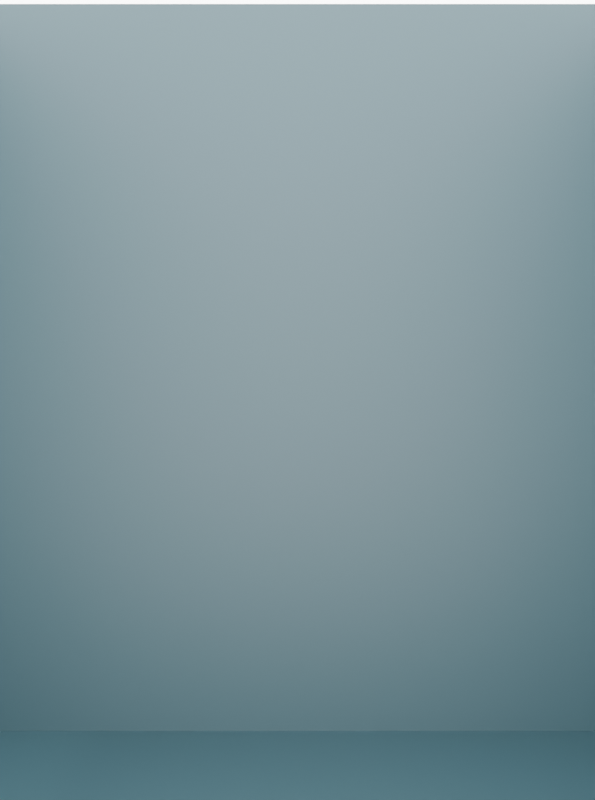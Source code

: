 # Source: pack_style18.blend  (saved by Blender 5.0.119; exported with 4.5.12 LTS)
import bpy
from mathutils import Matrix  # noqa: F401  (used for matrix-valued properties, if any)

bpy.ops.wm.read_factory_settings(use_empty=True)
scene = bpy.context.scene
scene.name = 'Scene'

# ---- collections
col_cam___light = bpy.data.collections.new('Cam & Light'); scene.collection.children.link(col_cam___light)

# ---- materials (node trees are filled in below, after node groups)
mat_material = bpy.data.materials.new('Material')
mat_material.use_backface_culling_lightprobe_volume = False

# ---- material node trees
mat_material.use_nodes = True; mat_material.node_tree.nodes.clear()
_N = mat_material.node_tree.nodes; _L = mat_material.node_tree.links
n0 = _N.new('ShaderNodeBsdfPrincipled'); n0.name = 'Principled BSDF'; n0.location = (10, 300)
n0.distribution = 'GGX'
n0.subsurface_method = 'RANDOM_WALK_SKIN'
n0.inputs[0].default_value = (0.01575, 0.04444, 0.05496, 1.0)
n0.inputs[3].default_value = 1.45
n0.inputs[27].default_value = (0.0, 0.0, 0.0, 1.0)
n0.inputs[28].default_value = 1.0
n1 = _N.new('ShaderNodeOutputMaterial'); n1.name = 'Material Output'; n1.location = (300, 300)
_L.new(n0.outputs[0], n1.inputs[0])
n1.is_active_output = True

# ---- world
world_world = bpy.data.worlds.new('World'); scene.world = world_world
world_world.use_nodes = True; world_world.node_tree.nodes.clear()
_N = world_world.node_tree.nodes; _L = world_world.node_tree.links
n0 = _N.new('ShaderNodeOutputWorld'); n0.name = 'World Output'; n0.location = (300, 300)
n1 = _N.new('ShaderNodeBackground'); n1.name = 'Background'; n1.location = (10, 300)
n1.inputs[0].default_value = (1.0, 1.0, 1.0, 1.0)
n1.inputs[1].default_value = 10.0
_L.new(n1.outputs[0], n0.inputs[0])
n0.is_active_output = True
world_world.color = (0.05088, 0.05088, 0.05088)
world_world.sun_shadow_jitter_overblur = 0.0

# ---- cameras
cam_camera = bpy.data.cameras.new('Camera')
cam_camera.clip_end = 100.0
cam_camera.ortho_scale = 7.314

# ---- lights
light_light = bpy.data.lights.new('Light', 'POINT')
light_light.transmission_factor = 0.0
light_light.energy = 1000.0
light_light.shadow_soft_size = 0.1
light_light.shadow_maximum_resolution = 0.006
light_light.use_absolute_resolution = True

# ---- meshes
me_cube = bpy.data.meshes.new('Cube')
me_cube.from_pydata([(-1.0, -1.0, -1.0), (-1.0, -1.0, 1.0), (-1.0, 1.0, -1.0), (-1.0, 1.0, 1.0), (1.0, -1.0, -1.0), (1.0, -1.0, 1.0), (1.0, 1.0, -1.0), (1.0, 1.0, 1.0)], [], [(0, 1, 3, 2), (2, 3, 7, 6), (6, 7, 5, 4), (2, 6, 4, 0)])
_uv = me_cube.uv_layers.new(name='UVMap')
_uv.uv.foreach_set('vector', [0.375, 0.0, 0.625, 0.0, 0.625, 0.25, 0.375, 0.25, 0.375, 0.25, 0.625, 0.25, 0.625, 0.5, 0.375, 0.5, 0.375, 0.5, 0.625, 0.5, 0.625, 0.75, 0.375, 0.75, 0.125, 0.5, 0.375, 0.5, 0.375, 0.75, 0.125, 0.75])
me_cube.materials.append(mat_material)
me_cube.use_remesh_fix_poles = True
me_cube.use_remesh_preserve_attributes = False
me_cube.update()

# ---- objects
ob_light = bpy.data.objects.new('Light', light_light)
ob_camera = bpy.data.objects.new('Camera', cam_camera)
ob_cube = bpy.data.objects.new('Cube', me_cube)

# ---- transforms, parenting, visibility, modifiers, constraints
ob_light.location = (4.076, 1.005, 5.904)
ob_light.rotation_euler = (0.6503, 0.05522, 1.866)
ob_light.lock_rotations_4d = False
ob_light.empty_display_type = 'ARROWS'
ob_light.color = (0.0, 0.0, 0.0, 0.0)
ob_light.lineart.crease_threshold = 0.0
ob_camera.parent = ob_cube
ob_camera.matrix_parent_inverse = Matrix(((1.0, -0.0, 0.0, -0.0), (-0.0, 1.0, -0.0, 0.0), (0.0, -0.0, 1.0, -1.0), (-0.0, 0.0, -0.0, 1.0)))
ob_camera.location = (0.0, -2.055, 0.91)
ob_camera.rotation_euler = (1.571, -0.0, 0.0)
ob_camera.lock_rotations_4d = False
ob_camera.empty_display_type = 'ARROWS'
ob_camera.color = (0.0, 0.0, 0.0, 0.0)
ob_camera.display_type = 'WIRE'
ob_camera.lineart.crease_threshold = 0.0
ob_cube.location = (0.0, 0.0, 1.0)

# ---- collection membership
col_cam___light.objects.link(ob_light)
col_cam___light.objects.link(ob_camera)
col_cam___light.objects.link(ob_cube)

# ---- scene / render settings (as saved in the file)
scene.camera = ob_camera
scene.frame_start = 1; scene.frame_end = 419; scene.frame_set(343)
scene.render.engine = 'CYCLES'
scene.render.image_settings.file_format = 'FFMPEG'
scene.render.image_settings.color_mode = 'RGB'
scene.render.resolution_x = 320
scene.render.resolution_y = 430
scene.render.fps = 30
scene.render.bake_bias = 0.0
scene.render.bake_samples = 0
scene.render.use_simplify = True
scene.render.use_persistent_data = True
scene.cycles.samples = 100
scene.cycles.adaptive_threshold = 0.5
bpy.context.view_layer.update()
